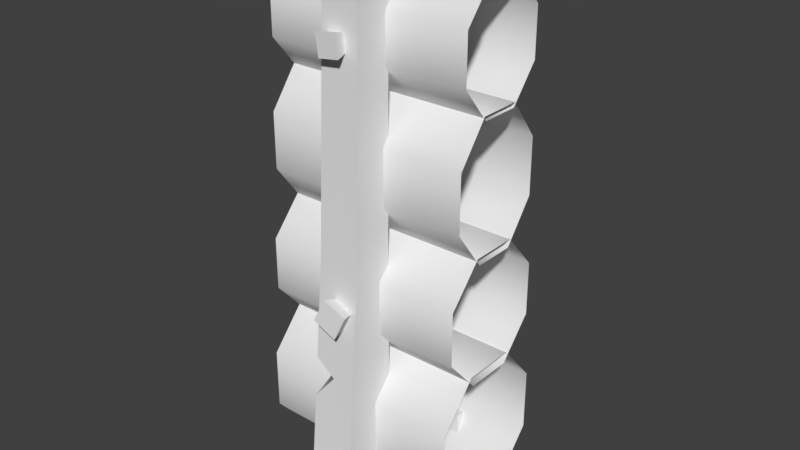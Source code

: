# Source: woodWallDefense0Straight4.blend  (saved by Blender 2.80.75; exported with 4.5.12 LTS)
import bpy
from mathutils import Matrix  # noqa: F401  (used for matrix-valued properties, if any)

bpy.ops.wm.read_factory_settings(use_empty=True)
scene = bpy.context.scene
scene.name = 'Scene'

# ---- collections
col_collection_1 = bpy.data.collections.new('Collection 1'); scene.collection.children.link(col_collection_1)

# ---- materials (node trees are filled in below, after node groups)
mat_woodwalldefense0 = bpy.data.materials.new('woodWallDefense0')
mat_woodwalldefense0.alpha_threshold = 0.0
mat_woodwalldefense0.use_transparent_shadow = False
mat_woodwalldefense0.roughness = 0.5

# ---- material node trees

# ---- world
world_world = bpy.data.worlds.new('World'); scene.world = world_world
world_world.color = (0.05088, 0.05088, 0.05088)
world_world.use_sun_shadow = False
world_world.sun_shadow_jitter_overblur = 0.0
world_world.cycles.sampling_method = 'MANUAL'

# ---- meshes
me_circle_003 = bpy.data.meshes.new('Circle.003')
me_circle_003.from_pydata([(-0.5, 0.3054, 0.1742), (-0.5, 0.3054, 0.4665), (-0.5, 0.1265, 0.6732), (-0.5, -0.1265, 0.6732), (-0.5, -0.3054, 0.4665), (-0.5, -0.3054, 0.1742), (-0.5, -0.1265, -0.03256), (-0.5, 0.1265, -0.03256), (0.5, 0.3054, 0.1742), (0.5, 0.3054, 0.4665), (0.5, 0.1265, 0.6732), (0.5, -0.1265, 0.6732), (0.5, -0.3054, 0.4665), (0.5, -0.3054, 0.1742), (0.5, -0.1265, -0.03256), (0.5, 0.1265, -0.03256), (0.5, 0.09223, 1.825), (0.5, -0.09223, 1.825), (0.5, -0.2227, 1.985), (0.5, -0.2227, 2.21), (0.5, -0.09223, 2.369), (0.5, 0.09223, 2.369), (0.5, 0.2227, 2.21), (0.5, 0.2227, 1.985), (-0.5, 0.09223, 1.825), (-0.5, -0.09223, 1.825), (-0.5, -0.2227, 1.985), (-0.5, -0.2227, 2.21), (-0.5, -0.09223, 2.369), (-0.5, 0.09223, 2.369), (-0.5, 0.2227, 2.21), (-0.5, 0.2227, 1.985), (-0.5, 0.2401, 1.393), (-0.5, 0.2401, 1.659), (-0.5, 0.09944, 1.846), (-0.5, -0.09944, 1.846), (-0.5, -0.2401, 1.659), (-0.5, -0.2401, 1.393), (-0.5, -0.09944, 1.205), (-0.5, 0.09944, 1.205), (0.5, 0.2401, 1.393), (0.5, 0.2401, 1.659), (0.5, 0.09944, 1.846), (0.5, -0.09944, 1.846), (0.5, -0.2401, 1.659), (0.5, -0.2401, 1.393), (0.5, -0.09944, 1.205), (0.5, 0.09944, 1.205), (0.5, 0.1118, 0.624), (0.5, -0.1118, 0.624), (0.5, -0.2699, 0.804), (0.5, -0.2699, 1.059), (0.5, -0.1118, 1.239), (0.5, 0.1118, 1.239), (0.5, 0.2699, 1.059), (0.5, 0.2699, 0.804), (-0.5, 0.1118, 0.624), (-0.5, -0.1118, 0.624), (-0.5, -0.2699, 0.804), (-0.5, -0.2699, 1.059), (-0.5, -0.1118, 1.239), (-0.5, 0.1118, 1.239), (-0.5, 0.2699, 1.059), (-0.5, 0.2699, 0.804), (-0.08764, -0.4048, 1.174), (-0.08764, -0.2142, 1.174), (0.1162, -0.2142, 1.174), (0.1162, -0.4048, 1.174), (0.1155, -0.2024, 2.437), (0.1169, -0.212, -0.04463), (0.1155, 0.4965, -0.04463), (0.1206, 0.3642, 2.401), (0.1155, 0.212, -0.04463), (0.121, 0.1977, 2.413), (-0.1031, 0.4965, -0.04463), (-0.09796, 0.3642, 2.401), (0.1155, -0.3738, 2.437), (0.1169, -0.5044, -0.04463), (-0.06357, -0.1964, 2.452), (-0.1016, -0.212, -0.04463), (-0.06357, -0.3679, 2.452), (-0.1016, -0.5044, -0.04463), (-0.1031, 0.212, -0.04463), (-0.0975, 0.1977, 2.413), (-0.1009, 0.3913, 1.174), (-0.1009, 0.2007, 1.174), (0.1176, 0.2007, 1.174), (0.09276, 0.3486, 1.19), (0.01767, 0.2082, 2.079), (0.08102, 0.4424, 2.093), (-0.0133, 0.4443, 2.049), (0.03693, 0.4288, 2.186), (-0.05739, 0.4307, 2.142), (0.01034, -0.2025, 2.096), (0.06692, -0.4361, 2.061), (-0.03601, -0.4324, 2.045), (0.05118, -0.4352, 2.164), (-0.05176, -0.4316, 2.148), (0.02494, -0.2132, 0.9263), (-0.004559, -0.4826, 1.027), (0.1087, -0.4817, 0.9766), (-0.05479, -0.4944, 0.9143), (0.05847, -0.4935, 0.8638), (0.01828, 0.1294, 0.9102), (0.106, 0.469, 0.973), (0.02544, 0.475, 0.8432), (-0.02374, 0.4578, 1.053), (-0.1043, 0.4638, 0.9233), (-0.2008, 0.1601, -0.08233), (-0.1466, 0.2144, 0.1243), (-0.2008, 0.5988, -0.08233), (-0.1466, 0.5445, 0.1243), (0.2378, 0.1601, -0.08233), (0.1835, 0.2144, 0.1243), (0.2378, 0.5988, -0.08233), (0.1835, 0.5445, 0.1243), (-0.2008, -0.5956, -0.08233), (-0.1466, -0.5413, 0.1243), (-0.2008, -0.157, -0.08233), (-0.1466, -0.2112, 0.1243), (0.2378, -0.5956, -0.08233), (0.1835, -0.5413, 0.1243), (0.2378, -0.157, -0.08233), (0.1835, -0.2112, 0.1243), (0.1176, 0.3102, 1.174), (0.1172, 0.4101, 0.9564), (0.118, 0.3884, 1.336), (0.0605, 0.3913, 1.174), (0.0616, 0.3906, 1.212), (-0.09542, -0.4602, 0.4959), (-0.04399, -0.3969, 0.606), (-0.09318, -0.4442, 0.6914), (-0.09438, -0.2766, 0.5868), (0.006441, -0.45, 0.6213)], [], [(0, 8, 15, 7), (6, 14, 13, 5), (4, 12, 11, 3), (2, 10, 9, 1), (7, 15, 14, 6), (5, 13, 12, 4), (3, 11, 10, 2), (24, 16, 17, 25), (32, 40, 47, 39), (35, 43, 42, 34), (34, 42, 41, 33), (37, 45, 44, 36), (33, 41, 40, 32), (60, 52, 53, 61), (38, 46, 45, 37), (62, 54, 55, 63), (39, 47, 46, 38), (58, 50, 51, 59), (57, 49, 50, 58), (63, 55, 48, 56), (61, 53, 54, 62), (56, 48, 49, 57), (36, 44, 43, 35), (1, 9, 8, 0), (87, 126, 124), (84, 75, 71, 126, 128, 127), (69, 66, 67, 77), (67, 133, 77), (79, 65, 66, 69), (132, 65, 79), (66, 68, 76, 67), (65, 78, 68, 66), (67, 76, 80, 64), (68, 78, 80, 76), (64, 80, 78, 65), (72, 86, 85, 82), (82, 85, 84, 74), (83, 73, 71, 75), (86, 73, 83, 85), (70, 125, 124, 86, 72), (74, 84, 127, 125, 70), (85, 83, 75, 84), (59, 51, 52, 60), (27, 19, 20, 28), (25, 17, 18, 26), (28, 20, 21, 29), (31, 23, 16, 24), (26, 18, 19, 27), (30, 22, 23, 31), (29, 21, 22, 30), (88, 90, 89), (89, 90, 92, 91), (91, 92, 88), (89, 91, 88), (92, 90, 88), (93, 94, 95), (94, 96, 97, 95), (96, 93, 97), (94, 93, 96), (97, 93, 95), (98, 99, 100), (99, 101, 102, 100), (101, 98, 102), (99, 98, 101), (102, 98, 100), (103, 105, 104), (104, 105, 107, 106), (106, 107, 103), (104, 106, 103), (107, 105, 103), (108, 109, 111, 110), (110, 111, 115, 114), (114, 115, 113, 112), (112, 113, 109, 108), (115, 111, 109, 113), (116, 117, 119, 118), (118, 119, 123, 122), (122, 123, 121, 120), (120, 121, 117, 116), (123, 119, 117, 121), (127, 128, 87), (128, 126, 87), (124, 125, 87), (125, 127, 87), (124, 126, 71, 73, 86), (81, 77, 129), (131, 132, 130), (130, 132, 129), (129, 133, 130), (130, 133, 131), (67, 64, 131), (133, 129, 77), (67, 131, 133), (79, 81, 129), (132, 131, 65), (79, 129, 132), (131, 64, 65)])
me_circle_003.polygons.foreach_set('use_smooth', [1, 1, 1, 1, 1, 1, 1, 1, 1, 1, 1, 1, 1, 1, 1, 1, 1, 1, 1, 1, 1, 1, 1, 1, 0, 1, 0, 1, 0, 0, 0, 0, 1, 0, 0, 1, 1, 1, 1, 1, 1, 1, 1, 1, 1, 1, 1, 1, 1, 1, 0, 0, 0, 0, 0, 0, 0, 0, 0, 0, 0, 0, 0, 0, 0, 0, 0, 0, 0, 0, 0, 0, 0, 0, 0, 0, 0, 0, 0, 0, 0, 0, 0, 0, 1, 1, 0, 0, 1, 1, 1, 1, 1, 0, 0, 0, 0])
_k = set([(64, 80), (64, 131), (65, 78), (65, 79), (66, 68), (66, 69), (67, 76), (67, 77), (68, 76), (68, 78), (70, 125), (71, 73), (71, 75), (71, 126), (72, 86), (73, 83), (73, 86), (74, 84), (75, 83), (75, 84), (76, 80), (78, 80), (81, 129), (82, 85), (83, 85), (124, 125), (124, 126), (125, 127), (126, 128), (127, 128), (129, 132), (129, 133), (131, 132), (131, 133)])
me_circle_003.attributes.new('sharp_edge', 'BOOLEAN', 'EDGE').data.foreach_set('value', [ (min(e.vertices), max(e.vertices)) in _k for e in me_circle_003.edges])
_uv = me_circle_003.uv_layers.new(name='UVMap')
_uv.uv.foreach_set('vector', [0.09753, 0.0794, 0.05478, 0.06182, 0.07669, 0.04194, 0.09445, 0.0855, 0.08884, 0.08715, 0.1037, 0.04261, 0.1243, 0.06237, 0.08344, 0.08324, 0.0816, 0.07589, 0.1243, 0.09348, 0.1024, 0.1134, 0.08468, 0.0698, 0.09029, 0.06815, 0.07544, 0.1127, 0.05478, 0.09293, 0.09569, 0.07206, 0.09445, 0.0855, 0.07669, 0.04194, 0.1037, 0.04261, 0.08884, 0.08715, 0.08344, 0.08324, 0.1243, 0.06237, 0.1243, 0.09348, 0.0816, 0.07589, 0.08468, 0.0698, 0.1024, 0.1134, 0.07544, 0.1127, 0.09029, 0.06815, 0.09466, 0.3057, 0.1145, 0.3471, 0.1176, 0.3418, 0.07528, 0.3232, 0.1488, 0.5997, 0.1075, 0.5839, 0.1278, 0.5646, 0.146, 0.6062, 0.1349, 0.5898, 0.153, 0.6313, 0.1277, 0.6311, 0.1408, 0.5879, 0.1408, 0.5879, 0.1277, 0.6311, 0.1079, 0.613, 0.1466, 0.5919, 0.134, 0.604, 0.1727, 0.5829, 0.1733, 0.6122, 0.1318, 0.5963, 0.1466, 0.5919, 0.1079, 0.613, 0.1075, 0.5839, 0.1488, 0.5997, 0.1182, 0.8408, 0.1334, 0.7988, 0.1511, 0.8162, 0.1125, 0.838, 0.14, 0.6078, 0.153, 0.5646, 0.1727, 0.5829, 0.134, 0.604, 0.1106, 0.8313, 0.1527, 0.8426, 0.1336, 0.8637, 0.1147, 0.8244, 0.146, 0.6062, 0.1278, 0.5646, 0.153, 0.5646, 0.14, 0.6078, 0.1288, 0.8314, 0.08664, 0.8201, 0.1062, 0.7987, 0.1252, 0.8385, 0.1269, 0.8244, 0.08829, 0.8466, 0.08664, 0.8201, 0.1288, 0.8314, 0.1147, 0.8244, 0.1336, 0.8637, 0.1062, 0.8637, 0.1214, 0.8214, 0.1125, 0.838, 0.1511, 0.8162, 0.1527, 0.8426, 0.1106, 0.8313, 0.1214, 0.8214, 0.1062, 0.8637, 0.08829, 0.8466, 0.1269, 0.8244, 0.1318, 0.5963, 0.1733, 0.6122, 0.153, 0.6313, 0.1349, 0.5898, 0.09569, 0.07206, 0.05478, 0.09293, 0.05478, 0.06182, 0.09753, 0.0794, 0.3618, 0.3694, 0.3618, 0.3667, 0.3618, 0.3693, 0.3617, 0.3694, 0.3617, 0.3478, 0.3618, 0.349, 0.3618, 0.3667, 0.3618, 0.3687, 0.3618, 0.3694, 0.338, 0.07689, 0.338, 0.1229, 0.3385, 0.1226, 0.3363, 0.08122, 0.3385, 0.1226, 0.3377, 0.1042, 0.3363, 0.08122, 0.3374, 0.0814, 0.3385, 0.1229, 0.338, 0.1229, 0.338, 0.07689, 0.338, 0.1031, 0.3385, 0.1229, 0.3374, 0.0814, 0.338, 0.1229, 0.3385, 0.1766, 0.3387, 0.1774, 0.3385, 0.1226, 0.3385, 0.1229, 0.3396, 0.1778, 0.3385, 0.1766, 0.338, 0.1229, 0.3385, 0.1226, 0.3387, 0.1774, 0.3385, 0.1806, 0.338, 0.1227, 0.3385, 0.1766, 0.3396, 0.1778, 0.3385, 0.1806, 0.3387, 0.1774, 0.338, 0.1227, 0.3385, 0.1806, 0.3396, 0.1778, 0.3385, 0.1229, 0.3618, 0.3842, 0.3617, 0.3693, 0.3618, 0.3693, 0.3612, 0.3848, 0.3612, 0.3848, 0.3618, 0.3693, 0.3617, 0.3694, 0.3618, 0.3866, 0.3621, 0.3489, 0.3617, 0.3493, 0.3618, 0.349, 0.3617, 0.3478, 0.3617, 0.3693, 0.3617, 0.3493, 0.3621, 0.3489, 0.3618, 0.3693, 0.3616, 0.3849, 0.3618, 0.3722, 0.3618, 0.3693, 0.3617, 0.3693, 0.3618, 0.3842, 0.3618, 0.3866, 0.3617, 0.3694, 0.3618, 0.3694, 0.3618, 0.3722, 0.3616, 0.3849, 0.3618, 0.3693, 0.3621, 0.3489, 0.3617, 0.3478, 0.3617, 0.3694, 0.1252, 0.8385, 0.1062, 0.7987, 0.1334, 0.7988, 0.1182, 0.8408, 0.09459, 0.3738, 0.1092, 0.331, 0.1024, 0.3324, 0.1225, 0.3738, 0.07528, 0.3232, 0.1176, 0.3418, 0.1158, 0.335, 0.07339, 0.3518, 0.1225, 0.3738, 0.1024, 0.3324, 0.09919, 0.3375, 0.1417, 0.3561, 0.1226, 0.3057, 0.1079, 0.3484, 0.1145, 0.3471, 0.09466, 0.3057, 0.07339, 0.3518, 0.1158, 0.335, 0.1092, 0.331, 0.09459, 0.3738, 0.1435, 0.3272, 0.1016, 0.3441, 0.1079, 0.3484, 0.1226, 0.3057, 0.1417, 0.3561, 0.09919, 0.3375, 0.1016, 0.3441, 0.1435, 0.3272, 0.3991, 0.6673, 0.3352, 0.6673, 0.3352, 0.6034, 0.3991, 0.6673, 0.3352, 0.6673, 0.3352, 0.6034, 0.3991, 0.6034, 0.3991, 0.6673, 0.3352, 0.6673, 0.3352, 0.6034, 0.3991, 0.6673, 0.3352, 0.6673, 0.3352, 0.6034, 0.3991, 0.6673, 0.3352, 0.6673, 0.3352, 0.6034, 0.3966, 0.6353, 0.3327, 0.5714, 0.3327, 0.6353, 0.3966, 0.6353, 0.3966, 0.5714, 0.3327, 0.5714, 0.3327, 0.6353, 0.3966, 0.6353, 0.3327, 0.5714, 0.3327, 0.6353, 0.3966, 0.6353, 0.3327, 0.5714, 0.3327, 0.6353, 0.3966, 0.6353, 0.3327, 0.5714, 0.3327, 0.6353, 0.3966, 0.6353, 0.3327, 0.5714, 0.3327, 0.6353, 0.3966, 0.6353, 0.3966, 0.5714, 0.3327, 0.5714, 0.3327, 0.6353, 0.3966, 0.6353, 0.3327, 0.5714, 0.3327, 0.6353, 0.3966, 0.6353, 0.3327, 0.5714, 0.3327, 0.6353, 0.3966, 0.6353, 0.3327, 0.5714, 0.3327, 0.6353, 0.3991, 0.6673, 0.3352, 0.6673, 0.3352, 0.6034, 0.3991, 0.6673, 0.3352, 0.6673, 0.3352, 0.6034, 0.3991, 0.6034, 0.3991, 0.6673, 0.3352, 0.6673, 0.3352, 0.6034, 0.3991, 0.6673, 0.3352, 0.6673, 0.3352, 0.6034, 0.3991, 0.6673, 0.3352, 0.6673, 0.3352, 0.6034, 0.3364, 0.9275, 0.3693, 0.9011, 0.3999, 0.8956, 0.4263, 0.9275, 0.4263, 0.9275, 0.3999, 0.8956, 0.3964, 0.8648, 0.4292, 0.8383, 0.4292, 0.8383, 0.3964, 0.8648, 0.3658, 0.8702, 0.3394, 0.8383, 0.3394, 0.8383, 0.3658, 0.8702, 0.3693, 0.9011, 0.3364, 0.9275, 0.3964, 0.8648, 0.3999, 0.8956, 0.3693, 0.9011, 0.3658, 0.8702, 0.3364, 0.9275, 0.3693, 0.9011, 0.3999, 0.8956, 0.4263, 0.9275, 0.4263, 0.9275, 0.3999, 0.8956, 0.3964, 0.8648, 0.4292, 0.8383, 0.4292, 0.8383, 0.3964, 0.8648, 0.3658, 0.8702, 0.3394, 0.8383, 0.3394, 0.8383, 0.3658, 0.8702, 0.3693, 0.9011, 0.3364, 0.9275, 0.3964, 0.8648, 0.3999, 0.8956, 0.3693, 0.9011, 0.3658, 0.8702, 0.3618, 0.3694, 0.3618, 0.3687, 0.3618, 0.3694, 0.3618, 0.3687, 0.3618, 0.3667, 0.3618, 0.3694, 0.3618, 0.3693, 0.3618, 0.3722, 0.3618, 0.3694, 0.3618, 0.3722, 0.3618, 0.3694, 0.3618, 0.3694, 0.3618, 0.3693, 0.3618, 0.3667, 0.3618, 0.349, 0.3617, 0.3493, 0.3617, 0.3693, 0.338, 0.08274, 0.3363, 0.08122, 0.338, 0.1005, 0.338, 0.1069, 0.338, 0.1031, 0.338, 0.1044, 0.338, 0.1044, 0.338, 0.1031, 0.338, 0.1005, 0.338, 0.1005, 0.3377, 0.1042, 0.338, 0.1044, 0.338, 0.1044, 0.3377, 0.1042, 0.338, 0.1069, 0.3385, 0.1226, 0.338, 0.1227, 0.338, 0.1069, 0.3377, 0.1042, 0.338, 0.1005, 0.3363, 0.08122, 0.3385, 0.1226, 0.338, 0.1069, 0.3377, 0.1042, 0.3374, 0.0814, 0.338, 0.08274, 0.338, 0.1005, 0.338, 0.1031, 0.338, 0.1069, 0.3385, 0.1229, 0.3374, 0.0814, 0.338, 0.1005, 0.338, 0.1031, 0.338, 0.1069, 0.338, 0.1227, 0.3385, 0.1229])
_ca = me_circle_003.color_attributes.new('Col', 'BYTE_COLOR', 'CORNER')
_ca.data.foreach_set('color', [1.0, 1.0, 1.0, 1.0, 1.0, 1.0, 1.0, 1.0, 0.0648, 0.0648, 0.0648, 1.0, 0.0648, 0.0648, 0.0648, 1.0, 0.0648, 0.0648, 0.0648, 1.0, 0.0648, 0.0648, 0.0648, 1.0, 1.0, 1.0, 1.0, 1.0, 1.0, 1.0, 1.0, 1.0, 1.0, 1.0, 1.0, 1.0, 1.0, 1.0, 1.0, 1.0, 0.0648, 0.0648, 0.0648, 1.0, 0.0648, 0.0648, 0.0648, 1.0, 0.0648, 0.0648, 0.0648, 1.0, 0.0648, 0.0648, 0.0648, 1.0, 1.0, 1.0, 1.0, 1.0, 1.0, 1.0, 1.0, 1.0, 0.0648, 0.0648, 0.0648, 1.0, 0.06663, 0.06663, 0.06663, 1.0, 0.0648, 0.0648, 0.0648, 1.0, 0.0648, 0.0648, 0.0648, 1.0, 1.0, 1.0, 1.0, 1.0, 1.0, 1.0, 1.0, 1.0, 1.0, 1.0, 1.0, 1.0, 1.0, 1.0, 1.0, 1.0, 0.06848, 0.06848, 0.06848, 1.0, 0.0865, 0.0865, 0.0865, 1.0, 0.0648, 0.0648, 0.0648, 1.0, 0.0648, 0.0648, 0.0648, 1.0, 0.0648, 0.0648, 0.0648, 1.0, 0.06663, 0.06663, 0.06663, 1.0, 0.0648, 0.0648, 0.0648, 1.0, 0.0648, 0.0648, 0.0648, 1.0, 1.0, 1.0, 1.0, 1.0, 1.0, 1.0, 1.0, 1.0, 0.0648, 0.0648, 0.0648, 1.0, 0.0648, 0.0648, 0.0648, 1.0, 0.06848, 0.06848, 0.06848, 1.0, 0.0865, 0.0865, 0.0865, 1.0, 0.0648, 0.0648, 0.0648, 1.0, 0.0648, 0.0648, 0.0648, 1.0, 0.0648, 0.0648, 0.0648, 1.0, 0.0648, 0.0648, 0.0648, 1.0, 1.0, 1.0, 1.0, 1.0, 1.0, 1.0, 1.0, 1.0, 1.0, 1.0, 1.0, 1.0, 1.0, 1.0, 1.0, 1.0, 1.0, 1.0, 1.0, 1.0, 1.0, 1.0, 1.0, 1.0, 1.0, 1.0, 1.0, 1.0, 1.0, 1.0, 1.0, 1.0, 1.0, 1.0, 1.0, 1.0, 1.0, 1.0, 1.0, 1.0, 0.06848, 0.06848, 0.06848, 1.0, 0.0865, 0.0865, 0.0865, 1.0, 0.0648, 0.0648, 0.0648, 1.0, 0.0648, 0.0648, 0.0648, 1.0, 0.0648, 0.0648, 0.0648, 1.0, 0.0648, 0.0648, 0.0648, 1.0, 1.0, 1.0, 1.0, 1.0, 1.0, 1.0, 1.0, 1.0, 1.0, 1.0, 1.0, 1.0, 1.0, 1.0, 1.0, 1.0, 1.0, 1.0, 1.0, 1.0, 1.0, 1.0, 1.0, 1.0, 0.0648, 0.0648, 0.0648, 1.0, 0.06663, 0.06663, 0.06663, 1.0, 0.0648, 0.0648, 0.0648, 1.0, 0.0648, 0.0648, 0.0648, 1.0, 1.0, 1.0, 1.0, 1.0, 1.0, 1.0, 1.0, 1.0, 1.0, 1.0, 1.0, 1.0, 1.0, 1.0, 1.0, 1.0, 0.0648, 0.0648, 0.0648, 1.0, 0.0648, 0.0648, 0.0648, 1.0, 1.0, 1.0, 1.0, 1.0, 1.0, 1.0, 1.0, 1.0, 1.0, 1.0, 1.0, 1.0, 1.0, 1.0, 1.0, 1.0, 0.0648, 0.0648, 0.0648, 1.0, 0.0648, 0.0648, 0.0648, 1.0, 0.0648, 0.0648, 0.0648, 1.0, 0.0648, 0.0648, 0.0648, 1.0, 1.0, 1.0, 1.0, 1.0, 1.0, 1.0, 1.0, 1.0, 0.0648, 0.0648, 0.0648, 1.0, 0.06663, 0.06663, 0.06663, 1.0, 0.0648, 0.0648, 0.0648, 1.0, 0.0648, 0.0648, 0.0648, 1.0, 1.0, 1.0, 1.0, 1.0, 1.0, 1.0, 1.0, 1.0, 0.0648, 0.0648, 0.0648, 1.0, 0.0648, 0.0648, 0.0648, 1.0, 1.0, 1.0, 1.0, 1.0, 1.0, 1.0, 1.0, 1.0, 1.0, 1.0, 1.0, 1.0, 1.0, 1.0, 1.0, 1.0, 0.4233, 0.4233, 0.4233, 1.0, 1.0, 1.0, 1.0, 1.0, 0.9647, 0.9647, 0.9647, 1.0, 0.6445, 0.6445, 0.6445, 1.0, 1.0, 1.0, 1.0, 1.0, 1.0, 1.0, 1.0, 1.0, 0.6867, 0.6867, 0.6867, 1.0, 0.6514, 0.6514, 0.6514, 1.0, 0.6445, 0.6445, 0.6445, 1.0, 0.2462, 0.2462, 0.2462, 1.0, 0.6445, 0.6445, 0.6445, 1.0, 0.6445, 0.6445, 0.6445, 1.0, 0.2623, 0.2623, 0.2623, 1.0, 0.6445, 0.6445, 0.6445, 1.0, 0.4287, 0.4287, 0.4287, 1.0, 0.2307, 0.2307, 0.2307, 1.0, 0.2462, 0.2462, 0.2462, 1.0, 0.6445, 0.6445, 0.6445, 1.0, 0.6445, 0.6445, 0.6445, 1.0, 0.2462, 0.2462, 0.2462, 1.0, 0.4233, 0.4233, 0.4233, 1.0, 0.6445, 0.6445, 0.6445, 1.0, 0.2462, 0.2462, 0.2462, 1.0, 0.6445, 0.6445, 0.6445, 1.0, 1.0, 1.0, 1.0, 1.0, 1.0, 1.0, 1.0, 1.0, 0.6445, 0.6445, 0.6445, 1.0, 0.6445, 0.6445, 0.6445, 1.0, 1.0, 1.0, 1.0, 1.0, 1.0, 1.0, 1.0, 1.0, 0.6514, 0.6514, 0.6514, 1.0, 0.6445, 0.6445, 0.6445, 1.0, 1.0, 1.0, 1.0, 1.0, 1.0, 1.0, 1.0, 1.0, 0.6445, 0.6445, 0.6445, 1.0, 1.0, 1.0, 1.0, 1.0, 1.0, 1.0, 1.0, 1.0, 1.0, 1.0, 1.0, 1.0, 1.0, 1.0, 1.0, 1.0, 0.6445, 0.6445, 0.6445, 1.0, 1.0, 1.0, 1.0, 1.0, 1.0, 1.0, 1.0, 1.0, 0.6445, 0.6445, 0.6445, 1.0, 0.2462, 0.2462, 0.2462, 1.0, 0.6445, 0.6445, 0.6445, 1.0, 0.6445, 0.6445, 0.6445, 1.0, 0.2462, 0.2462, 0.2462, 1.0, 0.2462, 0.2462, 0.2462, 1.0, 0.6445, 0.6445, 0.6445, 1.0, 0.6445, 0.6445, 0.6445, 1.0, 0.2462, 0.2462, 0.2462, 1.0, 1.0, 1.0, 1.0, 1.0, 1.0, 1.0, 1.0, 1.0, 1.0, 1.0, 1.0, 1.0, 1.0, 1.0, 1.0, 1.0, 0.6445, 0.6445, 0.6445, 1.0, 1.0, 1.0, 1.0, 1.0, 1.0, 1.0, 1.0, 1.0, 0.6445, 0.6445, 0.6445, 1.0, 0.2462, 0.2462, 0.2462, 1.0, 0.5583, 0.5583, 0.5583, 1.0, 0.6445, 0.6445, 0.6445, 1.0, 0.6445, 0.6445, 0.6445, 1.0, 0.2462, 0.2462, 0.2462, 1.0, 0.2462, 0.2462, 0.2462, 1.0, 0.6445, 0.6445, 0.6445, 1.0, 0.6445, 0.6445, 0.6445, 1.0, 0.5583, 0.5583, 0.5583, 1.0, 0.2462, 0.2462, 0.2462, 1.0, 0.6445, 0.6445, 0.6445, 1.0, 1.0, 1.0, 1.0, 1.0, 1.0, 1.0, 1.0, 1.0, 0.6445, 0.6445, 0.6445, 1.0, 1.0, 1.0, 1.0, 1.0, 1.0, 1.0, 1.0, 1.0, 0.0648, 0.0648, 0.0648, 1.0, 0.0648, 0.0648, 0.0648, 1.0, 1.0, 1.0, 1.0, 1.0, 1.0, 1.0, 1.0, 1.0, 0.9823, 0.9823, 0.9823, 1.0, 0.9823, 0.9823, 0.9823, 1.0, 0.0648, 0.0648, 0.0648, 1.0, 0.0648, 0.0648, 0.0648, 1.0, 1.0, 1.0, 1.0, 1.0, 1.0, 1.0, 1.0, 1.0, 0.9823, 0.9823, 0.9823, 1.0, 0.9823, 0.9823, 0.9823, 1.0, 0.9131, 0.9131, 0.9131, 1.0, 0.9823, 0.9823, 0.9823, 1.0, 1.0, 1.0, 1.0, 1.0, 1.0, 1.0, 1.0, 1.0, 0.0648, 0.0648, 0.0648, 1.0, 0.0648, 0.0648, 0.0648, 1.0, 1.0, 1.0, 1.0, 1.0, 1.0, 1.0, 1.0, 1.0, 1.0, 1.0, 1.0, 1.0, 1.0, 1.0, 1.0, 1.0, 1.0, 1.0, 1.0, 1.0, 1.0, 1.0, 1.0, 1.0, 1.0, 1.0, 1.0, 1.0, 1.0, 1.0, 1.0, 1.0, 0.9823, 0.9823, 0.9823, 1.0, 0.9131, 0.9131, 0.9131, 1.0, 1.0, 1.0, 1.0, 1.0, 1.0, 1.0, 1.0, 1.0, 0.07819, 0.07819, 0.07819, 1.0, 1.0, 1.0, 1.0, 1.0, 1.0, 1.0, 1.0, 1.0, 1.0, 1.0, 1.0, 1.0, 1.0, 1.0, 1.0, 1.0, 1.0, 1.0, 1.0, 1.0, 1.0, 1.0, 1.0, 1.0, 1.0, 1.0, 1.0, 1.0, 1.0, 1.0, 1.0, 1.0, 0.07819, 0.07819, 0.07819, 1.0, 1.0, 1.0, 1.0, 1.0, 1.0, 1.0, 1.0, 1.0, 0.07819, 0.07819, 0.07819, 1.0, 1.0, 1.0, 1.0, 1.0, 1.0, 1.0, 1.0, 1.0, 0.07819, 0.07819, 0.07819, 1.0, 0.07819, 0.07819, 0.07819, 1.0, 1.0, 1.0, 1.0, 1.0, 1.0, 1.0, 1.0, 1.0, 1.0, 1.0, 1.0, 1.0, 1.0, 1.0, 1.0, 1.0, 1.0, 1.0, 1.0, 1.0, 1.0, 1.0, 1.0, 1.0, 1.0, 1.0, 1.0, 1.0, 0.07819, 0.07819, 0.07819, 1.0, 1.0, 1.0, 1.0, 1.0, 1.0, 1.0, 1.0, 1.0, 0.07819, 0.07819, 0.07819, 1.0, 1.0, 1.0, 1.0, 1.0, 1.0, 1.0, 1.0, 1.0, 0.07819, 0.07819, 0.07819, 1.0, 1.0, 1.0, 1.0, 1.0, 0.07819, 0.07819, 0.07819, 1.0, 1.0, 1.0, 1.0, 1.0, 1.0, 1.0, 1.0, 1.0, 1.0, 1.0, 1.0, 1.0, 1.0, 1.0, 1.0, 1.0, 1.0, 1.0, 1.0, 1.0, 1.0, 1.0, 1.0, 1.0, 1.0, 1.0, 1.0, 1.0, 0.07819, 0.07819, 0.07819, 1.0, 1.0, 1.0, 1.0, 1.0, 1.0, 1.0, 1.0, 1.0, 0.07819, 0.07819, 0.07819, 1.0, 1.0, 1.0, 1.0, 1.0, 1.0, 1.0, 1.0, 1.0, 0.07819, 0.07819, 0.07819, 1.0, 1.0, 1.0, 1.0, 1.0, 0.07819, 0.07819, 0.07819, 1.0, 1.0, 1.0, 1.0, 1.0, 1.0, 1.0, 1.0, 1.0, 1.0, 1.0, 1.0, 1.0, 1.0, 1.0, 1.0, 1.0, 1.0, 1.0, 1.0, 1.0, 1.0, 1.0, 1.0, 1.0, 1.0, 1.0, 1.0, 1.0, 1.0, 1.0, 1.0, 1.0, 0.07819, 0.07819, 0.07819, 1.0, 1.0, 1.0, 1.0, 1.0, 1.0, 1.0, 1.0, 1.0, 0.07819, 0.07819, 0.07819, 1.0, 1.0, 1.0, 1.0, 1.0, 1.0, 1.0, 1.0, 1.0, 0.07819, 0.07819, 0.07819, 1.0, 0.07819, 0.07819, 0.07819, 1.0, 1.0, 1.0, 1.0, 1.0, 1.0, 1.0, 1.0, 1.0, 0.0865, 0.0865, 0.0865, 1.0, 0.0865, 0.0865, 0.0865, 1.0, 1.0, 1.0, 1.0, 1.0, 1.0, 1.0, 1.0, 1.0, 0.07819, 0.07819, 0.07819, 1.0, 0.07819, 0.07819, 0.07819, 1.0, 1.0, 1.0, 1.0, 1.0, 1.0, 1.0, 1.0, 1.0, 0.07819, 0.07819, 0.07819, 1.0, 0.07819, 0.07819, 0.07819, 1.0, 1.0, 1.0, 1.0, 1.0, 1.0, 1.0, 1.0, 1.0, 0.08438, 0.08438, 0.08438, 1.0, 1.0, 1.0, 1.0, 1.0, 1.0, 1.0, 1.0, 1.0, 1.0, 1.0, 1.0, 1.0, 1.0, 1.0, 1.0, 1.0, 0.07819, 0.07819, 0.07819, 1.0, 1.0, 1.0, 1.0, 1.0, 1.0, 1.0, 1.0, 1.0, 0.0865, 0.0865, 0.0865, 1.0, 0.0865, 0.0865, 0.0865, 1.0, 1.0, 1.0, 1.0, 1.0, 1.0, 1.0, 1.0, 1.0, 0.07819, 0.07819, 0.07819, 1.0, 0.07819, 0.07819, 0.07819, 1.0, 1.0, 1.0, 1.0, 1.0, 1.0, 1.0, 1.0, 1.0, 0.07819, 0.07819, 0.07819, 1.0, 0.07819, 0.07819, 0.07819, 1.0, 1.0, 1.0, 1.0, 1.0, 1.0, 1.0, 1.0, 1.0, 0.08438, 0.08438, 0.08438, 1.0, 1.0, 1.0, 1.0, 1.0, 1.0, 1.0, 1.0, 1.0, 1.0, 1.0, 1.0, 1.0, 1.0, 1.0, 1.0, 1.0, 1.0, 1.0, 1.0, 1.0, 0.807, 0.807, 0.807, 1.0, 0.4233, 0.4233, 0.4233, 1.0, 0.807, 0.807, 0.807, 1.0, 1.0, 1.0, 1.0, 1.0, 0.4233, 0.4233, 0.4233, 1.0, 0.9647, 0.9647, 0.9647, 1.0, 0.9911, 0.9911, 0.9911, 1.0, 0.4233, 0.4233, 0.4233, 1.0, 0.9911, 0.9911, 0.9911, 1.0, 1.0, 1.0, 1.0, 1.0, 0.4233, 0.4233, 0.4233, 1.0, 0.6445, 0.6445, 0.6445, 1.0, 0.6867, 0.6867, 0.6867, 1.0, 1.0, 1.0, 1.0, 1.0, 1.0, 1.0, 1.0, 1.0, 0.6445, 0.6445, 0.6445, 1.0, 0.2307, 0.2307, 0.2307, 1.0, 0.2307, 0.2307, 0.2307, 1.0, 0.3864, 0.3864, 0.3864, 1.0, 1.0, 1.0, 1.0, 1.0, 1.0, 1.0, 1.0, 1.0, 0.4287, 0.4287, 0.4287, 1.0, 0.4287, 0.4287, 0.4287, 1.0, 1.0, 1.0, 1.0, 1.0, 1.0, 1.0, 1.0, 1.0, 1.0, 1.0, 1.0, 1.0, 1.0, 1.0, 1.0, 1.0, 0.4287, 0.4287, 0.4287, 1.0, 0.4287, 0.4287, 0.4287, 1.0, 1.0, 1.0, 1.0, 1.0, 1.0, 1.0, 1.0, 1.0, 0.6445, 0.6445, 0.6445, 1.0, 0.6445, 0.6445, 0.6445, 1.0, 0.4564, 0.4564, 0.4564, 1.0, 0.4287, 0.4287, 0.4287, 1.0, 0.3864, 0.3864, 0.3864, 1.0, 0.2307, 0.2307, 0.2307, 1.0, 0.6445, 0.6445, 0.6445, 1.0, 0.4564, 0.4564, 0.4564, 1.0, 0.4287, 0.4287, 0.4287, 1.0, 0.2462, 0.2462, 0.2462, 1.0, 0.2307, 0.2307, 0.2307, 1.0, 0.3864, 0.3864, 0.3864, 1.0, 0.4233, 0.4233, 0.4233, 1.0, 0.4564, 0.4564, 0.4564, 1.0, 0.6445, 0.6445, 0.6445, 1.0, 0.2462, 0.2462, 0.2462, 1.0, 0.3864, 0.3864, 0.3864, 1.0, 0.4233, 0.4233, 0.4233, 1.0, 0.4564, 0.4564, 0.4564, 1.0, 0.6445, 0.6445, 0.6445, 1.0, 0.6445, 0.6445, 0.6445, 1.0])
me_circle_003.materials.append(mat_woodwalldefense0)
me_circle_003.use_remesh_preserve_volume = False
me_circle_003.use_remesh_preserve_attributes = False
me_circle_003.use_mirror_vertex_groups = False
me_circle_003.use_paint_bone_selection = False
me_circle_003.use_paint_mask = True
me_circle_003.update()

# ---- objects
ob_woodwalldefense0 = bpy.data.objects.new('woodWallDefense0', me_circle_003)

# ---- transforms, parenting, visibility, modifiers, constraints
ob_woodwalldefense0.location = (0.0, 0.0, 0.0)
ob_woodwalldefense0.lineart.crease_threshold = 0.0
_m = ob_woodwalldefense0.modifiers.new('EdgeSplit', 'EDGE_SPLIT')
_m.use_edge_angle = False

# ---- collection membership
col_collection_1.objects.link(ob_woodwalldefense0)

# ---- scene / render settings (as saved in the file)
scene.frame_start = 1; scene.frame_end = 250; scene.frame_set(24)
scene.render.engine = 'BLENDER_EEVEE_NEXT'
scene.render.resolution_percentage = 50
scene.render.dither_intensity = 0.0
scene.cycles.use_denoising = False
scene.cycles.samples = 128
scene.cycles.sampling_pattern = 'TABULATED_SOBOL'
scene.cycles.use_adaptive_sampling = False
scene.cycles.use_light_tree = False
scene.cycles.blur_glossy = 0.0
scene.cycles.sample_clamp_indirect = 0.0
scene.view_settings.view_transform = 'Standard'
bpy.context.view_layer.update()

# ---- added for rendering (the .blend has no active camera and no usable light): camera, sun
cam_auto = bpy.data.cameras.new('AutoCamera')
cam_auto.lens = 50.0
cam_auto.sensor_width = 36.0
cam_auto.clip_end = 1000.0
ob_auto_camera = bpy.data.objects.new('AutoCamera', cam_auto)
scene.collection.objects.link(ob_auto_camera)
ob_auto_camera.location = (2.75214, -3.30098, 3.38642)
ob_auto_camera.rotation_euler = (1.09748, -7.21219e-08, 0.694738)
scene.camera = ob_auto_camera
light_auto_sun = bpy.data.lights.new('AutoSun', 'SUN')
light_auto_sun.energy = 3.0
light_auto_sun.angle = 0.0523599
ob_auto_sun = bpy.data.objects.new('AutoSun', light_auto_sun)
scene.collection.objects.link(ob_auto_sun)
ob_auto_sun.rotation_euler = (0.872665, 0.174533, 0.523599)
bpy.context.view_layer.update()
